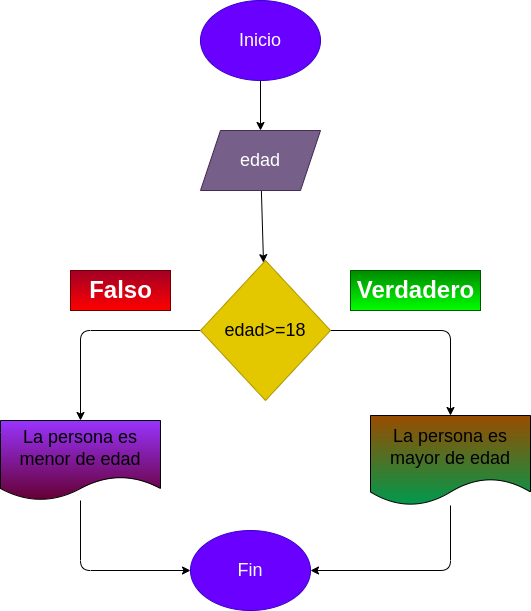

The diagram above was exported from draw.io. Its source (the exported page's mxGraphModel, read from the mxfile embedded in the PNG):
<mxGraphModel dx="627" dy="472" grid="1" gridSize="10" guides="1" tooltips="1" connect="1" arrows="1" fold="1" page="1" pageScale="1" pageWidth="827" pageHeight="1169" math="0" shadow="0">
  <root>
    <mxCell id="0" />
    <mxCell id="1" parent="0" />
    <mxCell id="4" value="" style="edgeStyle=none;html=1;fontSize=18;" parent="1" source="2" target="3" edge="1">
      <mxGeometry relative="1" as="geometry" />
    </mxCell>
    <mxCell id="2" value="&lt;font style=&quot;font-size: 18px&quot;&gt;Inicio&lt;/font&gt;" style="ellipse;whiteSpace=wrap;html=1;fillColor=#6a00ff;fontColor=#ffffff;strokeColor=#3700CC;" parent="1" vertex="1">
      <mxGeometry x="250" y="80" width="120" height="80" as="geometry" />
    </mxCell>
    <mxCell id="6" style="edgeStyle=none;html=1;fontSize=18;" parent="1" source="3" target="5" edge="1">
      <mxGeometry relative="1" as="geometry" />
    </mxCell>
    <mxCell id="3" value="&lt;font style=&quot;font-size: 18px&quot;&gt;edad&lt;/font&gt;" style="shape=parallelogram;perimeter=parallelogramPerimeter;whiteSpace=wrap;html=1;fixedSize=1;fillColor=#76608a;fontColor=#ffffff;strokeColor=#432D57;" parent="1" vertex="1">
      <mxGeometry x="250" y="210" width="120" height="60" as="geometry" />
    </mxCell>
    <mxCell id="21" style="edgeStyle=none;html=1;entryX=0.5;entryY=0;entryDx=0;entryDy=0;fontSize=18;" parent="1" source="5" target="15" edge="1">
      <mxGeometry relative="1" as="geometry">
        <Array as="points">
          <mxPoint x="500" y="410" />
        </Array>
      </mxGeometry>
    </mxCell>
    <mxCell id="22" style="edgeStyle=none;html=1;exitX=0;exitY=0.5;exitDx=0;exitDy=0;entryX=0.5;entryY=0;entryDx=0;entryDy=0;fontSize=18;" parent="1" source="5" target="14" edge="1">
      <mxGeometry relative="1" as="geometry">
        <Array as="points">
          <mxPoint x="130" y="410" />
        </Array>
      </mxGeometry>
    </mxCell>
    <mxCell id="5" value="edad&amp;gt;=18" style="rhombus;whiteSpace=wrap;html=1;fontSize=18;fillColor=#e3c800;fontColor=#000000;strokeColor=#B09500;" parent="1" vertex="1">
      <mxGeometry x="250" y="340" width="130" height="140" as="geometry" />
    </mxCell>
    <mxCell id="24" style="edgeStyle=none;html=1;entryX=0;entryY=0.5;entryDx=0;entryDy=0;fontSize=18;" parent="1" source="14" target="23" edge="1">
      <mxGeometry relative="1" as="geometry">
        <Array as="points">
          <mxPoint x="130" y="650" />
        </Array>
      </mxGeometry>
    </mxCell>
    <mxCell id="14" value="La persona es menor de edad" style="shape=document;whiteSpace=wrap;html=1;boundedLbl=1;fontSize=18;fillColor=#9933FF;gradientColor=#660033;" parent="1" vertex="1">
      <mxGeometry x="50" y="500" width="160" height="80" as="geometry" />
    </mxCell>
    <mxCell id="25" style="edgeStyle=none;html=1;entryX=1;entryY=0.5;entryDx=0;entryDy=0;fontSize=18;" parent="1" source="15" target="23" edge="1">
      <mxGeometry relative="1" as="geometry">
        <Array as="points">
          <mxPoint x="500" y="650" />
        </Array>
      </mxGeometry>
    </mxCell>
    <mxCell id="15" value="La persona es mayor de edad" style="shape=document;whiteSpace=wrap;html=1;boundedLbl=1;fontSize=18;gradientColor=#00994D;fillColor=#994C00;" parent="1" vertex="1">
      <mxGeometry x="420" y="495" width="160" height="90" as="geometry" />
    </mxCell>
    <mxCell id="16" value="Falso" style="text;strokeColor=#6F0000;fillColor=#a20025;html=1;fontSize=24;fontStyle=1;verticalAlign=middle;align=center;fontColor=#ffffff;gradientColor=#FF0000;" parent="1" vertex="1">
      <mxGeometry x="120" y="350" width="100" height="40" as="geometry" />
    </mxCell>
    <mxCell id="17" value="Verdadero" style="text;strokeColor=#005700;fillColor=#008a00;html=1;fontSize=24;fontStyle=1;verticalAlign=middle;align=center;fontColor=#ffffff;gradientColor=#00FF00;" parent="1" vertex="1">
      <mxGeometry x="400" y="350" width="130" height="40" as="geometry" />
    </mxCell>
    <mxCell id="23" value="Fin" style="ellipse;whiteSpace=wrap;html=1;fontSize=18;fillColor=#6a00ff;fontColor=#ffffff;strokeColor=#3700CC;" parent="1" vertex="1">
      <mxGeometry x="240" y="610" width="120" height="80" as="geometry" />
    </mxCell>
  </root>
</mxGraphModel>